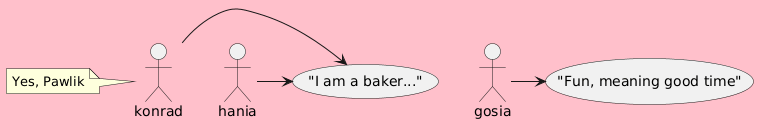

The diagram above was rendered by PlantUML. Its source (embedded in the PNG):
@startuml
skinparam backgroundcolor pink
usecase ("I am a baker...") as tell_joke
actor :konrad:
note left
Yes, Pawlik
end note
actor :hania:
actor :gosia:
usecase ("Fun, meaning good time") as fun_activity
konrad -> tell_joke
hania -> tell_joke
gosia -> fun_activity
@enduml